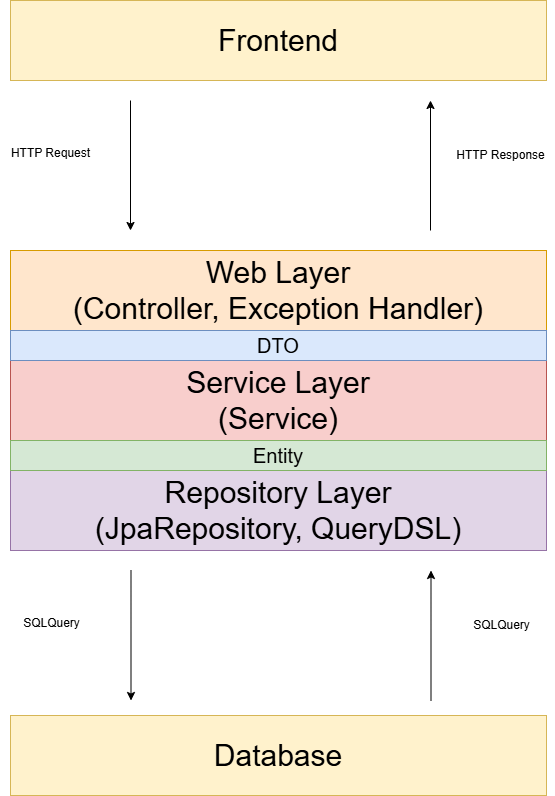

The diagram above was exported from draw.io. Its source (the exported page's mxGraphModel, read from the mxfile embedded in the PNG):
<mxGraphModel dx="1235" dy="1824" grid="1" gridSize="10" guides="1" tooltips="1" connect="1" arrows="1" fold="1" page="1" pageScale="1" pageWidth="827" pageHeight="1169" math="0" shadow="0">
  <root>
    <mxCell id="0" />
    <mxCell id="1" parent="0" />
    <mxCell id="R4nUY5ftggngyGRCLkOc-1" value="&lt;font style=&quot;font-size: 30px;&quot;&gt;Web Layer&lt;/font&gt;&lt;div&gt;&lt;font style=&quot;font-size: 30px;&quot;&gt;(Controller, Exception Handler)&lt;/font&gt;&lt;/div&gt;" style="rounded=0;whiteSpace=wrap;html=1;fillColor=#ffe6cc;strokeColor=#d79b00;" vertex="1" parent="1">
      <mxGeometry x="90" y="80" width="536" height="80" as="geometry" />
    </mxCell>
    <mxCell id="R4nUY5ftggngyGRCLkOc-2" value="&lt;font style=&quot;font-size: 30px;&quot;&gt;Service Layer&lt;/font&gt;&lt;div&gt;&lt;font style=&quot;font-size: 30px;&quot;&gt;(Service)&lt;/font&gt;&lt;/div&gt;" style="rounded=0;whiteSpace=wrap;html=1;fillColor=#f8cecc;strokeColor=#b85450;" vertex="1" parent="1">
      <mxGeometry x="90" y="190" width="536" height="80" as="geometry" />
    </mxCell>
    <mxCell id="R4nUY5ftggngyGRCLkOc-3" value="&lt;span style=&quot;font-size: 30px;&quot;&gt;Repository Layer&lt;/span&gt;&lt;div&gt;&lt;span style=&quot;font-size: 30px;&quot;&gt;(JpaRepository, QueryDSL)&lt;/span&gt;&lt;/div&gt;" style="rounded=0;whiteSpace=wrap;html=1;fillColor=#e1d5e7;strokeColor=#9673a6;" vertex="1" parent="1">
      <mxGeometry x="90" y="300" width="536" height="80" as="geometry" />
    </mxCell>
    <mxCell id="R4nUY5ftggngyGRCLkOc-5" value="&lt;font style=&quot;font-size: 30px;&quot;&gt;Frontend&lt;/font&gt;" style="rounded=0;whiteSpace=wrap;html=1;fillColor=#fff2cc;strokeColor=#d6b656;" vertex="1" parent="1">
      <mxGeometry x="90" y="-170" width="536" height="80" as="geometry" />
    </mxCell>
    <mxCell id="R4nUY5ftggngyGRCLkOc-9" value="HTTP Request" style="text;html=1;align=center;verticalAlign=middle;resizable=0;points=[];autosize=1;strokeColor=none;fillColor=none;" vertex="1" parent="1">
      <mxGeometry x="80" y="-32" width="100" height="30" as="geometry" />
    </mxCell>
    <mxCell id="R4nUY5ftggngyGRCLkOc-13" value="" style="endArrow=classic;html=1;rounded=0;" edge="1" parent="1">
      <mxGeometry width="50" height="50" relative="1" as="geometry">
        <mxPoint x="210" y="-70" as="sourcePoint" />
        <mxPoint x="210" y="60" as="targetPoint" />
      </mxGeometry>
    </mxCell>
    <mxCell id="R4nUY5ftggngyGRCLkOc-14" value="" style="endArrow=classic;html=1;rounded=0;" edge="1" parent="1">
      <mxGeometry width="50" height="50" relative="1" as="geometry">
        <mxPoint x="510" y="60" as="sourcePoint" />
        <mxPoint x="510" y="-70" as="targetPoint" />
      </mxGeometry>
    </mxCell>
    <mxCell id="R4nUY5ftggngyGRCLkOc-15" value="HTTP Response" style="text;html=1;align=center;verticalAlign=middle;resizable=0;points=[];autosize=1;strokeColor=none;fillColor=none;" vertex="1" parent="1">
      <mxGeometry x="525" y="-30" width="110" height="30" as="geometry" />
    </mxCell>
    <mxCell id="R4nUY5ftggngyGRCLkOc-21" value="&lt;font style=&quot;font-size: 20px;&quot;&gt;DTO&lt;/font&gt;" style="rounded=0;whiteSpace=wrap;html=1;fillColor=#dae8fc;strokeColor=#6c8ebf;" vertex="1" parent="1">
      <mxGeometry x="90" y="160" width="536" height="30" as="geometry" />
    </mxCell>
    <mxCell id="R4nUY5ftggngyGRCLkOc-22" value="&lt;font style=&quot;font-size: 20px;&quot;&gt;Entity&lt;/font&gt;" style="rounded=0;whiteSpace=wrap;html=1;fillColor=#d5e8d4;strokeColor=#82b366;" vertex="1" parent="1">
      <mxGeometry x="90" y="270" width="536" height="30" as="geometry" />
    </mxCell>
    <mxCell id="R4nUY5ftggngyGRCLkOc-23" value="SQLQuery" style="text;html=1;align=center;verticalAlign=middle;resizable=0;points=[];autosize=1;strokeColor=none;fillColor=none;" vertex="1" parent="1">
      <mxGeometry x="90.5" y="438" width="80" height="30" as="geometry" />
    </mxCell>
    <mxCell id="R4nUY5ftggngyGRCLkOc-24" value="" style="endArrow=classic;html=1;rounded=0;" edge="1" parent="1">
      <mxGeometry width="50" height="50" relative="1" as="geometry">
        <mxPoint x="210.5" y="400" as="sourcePoint" />
        <mxPoint x="210.5" y="530" as="targetPoint" />
      </mxGeometry>
    </mxCell>
    <mxCell id="R4nUY5ftggngyGRCLkOc-25" value="" style="endArrow=classic;html=1;rounded=0;" edge="1" parent="1">
      <mxGeometry width="50" height="50" relative="1" as="geometry">
        <mxPoint x="510.5" y="530" as="sourcePoint" />
        <mxPoint x="510.5" y="400" as="targetPoint" />
      </mxGeometry>
    </mxCell>
    <mxCell id="R4nUY5ftggngyGRCLkOc-26" value="SQLQuery" style="text;html=1;align=center;verticalAlign=middle;resizable=0;points=[];autosize=1;strokeColor=none;fillColor=none;" vertex="1" parent="1">
      <mxGeometry x="540.5" y="440" width="80" height="30" as="geometry" />
    </mxCell>
    <mxCell id="R4nUY5ftggngyGRCLkOc-27" value="&lt;font style=&quot;font-size: 30px;&quot;&gt;Database&lt;/font&gt;" style="rounded=0;whiteSpace=wrap;html=1;fillColor=#fff2cc;strokeColor=#d6b656;" vertex="1" parent="1">
      <mxGeometry x="90" y="545" width="536" height="80" as="geometry" />
    </mxCell>
  </root>
</mxGraphModel>